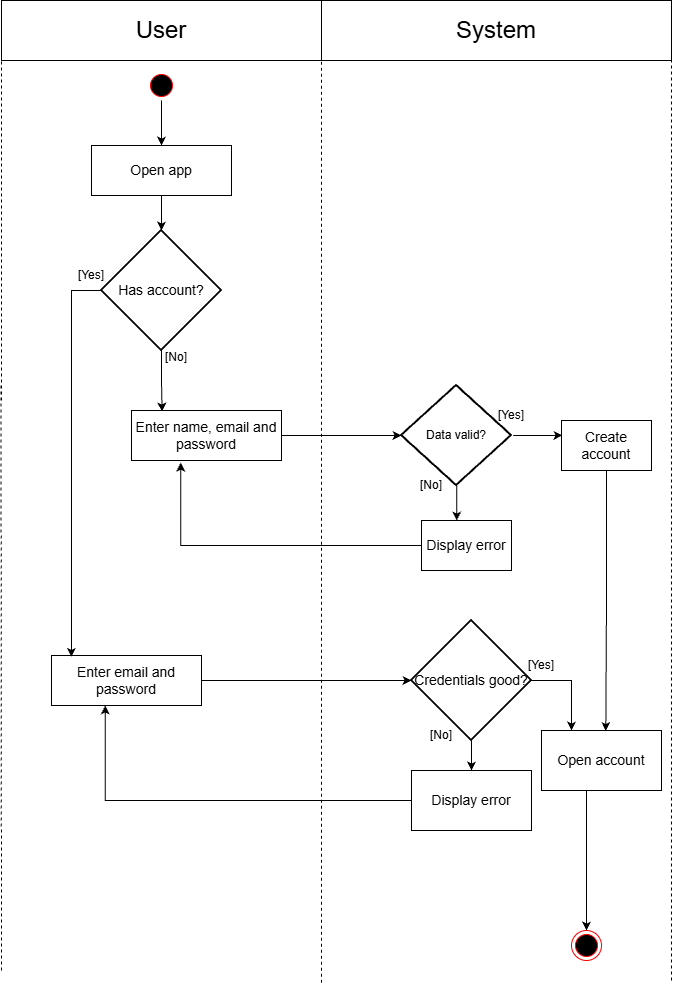

The diagram above was exported from draw.io. Its source (the exported page's mxGraphModel, read from the mxfile embedded in the PNG):
<mxGraphModel dx="1624" dy="889" grid="1" gridSize="10" guides="1" tooltips="1" connect="1" arrows="1" fold="1" page="1" pageScale="1" pageWidth="827" pageHeight="1169" math="0" shadow="0">
  <root>
    <mxCell id="0" />
    <mxCell id="1" parent="0" />
    <mxCell id="4ZKfG9JqCCvikaDt4jqo-1" parent="1" style="rounded=0;whiteSpace=wrap;html=1;" value="&lt;font style=&quot;font-size: 24px;&quot;&gt;User&lt;/font&gt;" vertex="1">
      <mxGeometry height="60" width="320" x="80" y="20" as="geometry" />
    </mxCell>
    <mxCell id="4ZKfG9JqCCvikaDt4jqo-2" parent="1" style="rounded=0;whiteSpace=wrap;html=1;" value="&lt;font style=&quot;font-size: 24px;&quot;&gt;System&lt;/font&gt;" vertex="1">
      <mxGeometry height="60" width="350" x="400" y="20" as="geometry" />
    </mxCell>
    <mxCell id="4ZKfG9JqCCvikaDt4jqo-3" edge="1" parent="1" style="endArrow=none;dashed=1;html=1;rounded=0;defaultLabelBackgroundColor=page;labelPadding=0 4;entryX=0;entryY=1;entryDx=0;entryDy=0;" target="4ZKfG9JqCCvikaDt4jqo-2" value="">
      <mxGeometry height="50" relative="1" width="50" as="geometry">
        <mxPoint x="400" y="1002.2641754150391" as="sourcePoint" />
        <mxPoint x="440" y="250" as="targetPoint" />
      </mxGeometry>
    </mxCell>
    <mxCell id="4ZKfG9JqCCvikaDt4jqo-5" edge="1" parent="1" style="endArrow=none;dashed=1;html=1;rounded=0;defaultLabelBackgroundColor=page;labelPadding=0 4;entryX=1;entryY=1;entryDx=0;entryDy=0;" target="4ZKfG9JqCCvikaDt4jqo-2" value="">
      <mxGeometry height="50" relative="1" width="50" as="geometry">
        <mxPoint x="750" y="1000" as="sourcePoint" />
        <mxPoint x="440" y="250" as="targetPoint" />
      </mxGeometry>
    </mxCell>
    <mxCell id="4ZKfG9JqCCvikaDt4jqo-6" edge="1" parent="1" style="endArrow=none;dashed=1;html=1;rounded=0;defaultLabelBackgroundColor=page;labelPadding=0 4;entryX=0;entryY=1;entryDx=0;entryDy=0;" target="4ZKfG9JqCCvikaDt4jqo-1" value="">
      <mxGeometry height="50" relative="1" width="50" as="geometry">
        <mxPoint x="80" y="420" as="sourcePoint" />
        <mxPoint x="70" y="180" as="targetPoint" />
      </mxGeometry>
    </mxCell>
    <mxCell id="4ZKfG9JqCCvikaDt4jqo-8" parent="1" style="ellipse;html=1;shape=endState;fillColor=#000000;strokeColor=#ff0000;" value="" vertex="1">
      <mxGeometry height="30" width="30" x="650" y="950" as="geometry" />
    </mxCell>
    <mxCell id="P9TvP9tNwiQayhzl9V_q-16" edge="1" parent="1" source="4ZKfG9JqCCvikaDt4jqo-10" style="edgeStyle=orthogonalEdgeStyle;rounded=0;orthogonalLoop=1;jettySize=auto;html=1;defaultLabelBackgroundColor=page;labelPadding=0 4;" target="4ZKfG9JqCCvikaDt4jqo-15" value="">
      <mxGeometry relative="1" as="geometry" />
    </mxCell>
    <mxCell id="4ZKfG9JqCCvikaDt4jqo-10" parent="1" style="ellipse;html=1;shape=startState;fillColor=#000000;strokeColor=#ff0000;" value="" vertex="1">
      <mxGeometry height="30" width="30" x="225" y="90" as="geometry" />
    </mxCell>
    <mxCell id="4ZKfG9JqCCvikaDt4jqo-16" edge="1" parent="1" source="4ZKfG9JqCCvikaDt4jqo-15" style="edgeStyle=orthogonalEdgeStyle;rounded=0;orthogonalLoop=1;jettySize=auto;html=1;exitX=0.5;exitY=1;exitDx=0;exitDy=0;defaultLabelBackgroundColor=page;labelPadding=0 4;" target="4ZKfG9JqCCvikaDt4jqo-17">
      <mxGeometry relative="1" as="geometry">
        <mxPoint x="240" y="320" as="targetPoint" />
      </mxGeometry>
    </mxCell>
    <mxCell id="4ZKfG9JqCCvikaDt4jqo-15" parent="1" style="rounded=0;whiteSpace=wrap;html=1;" value="&lt;font style=&quot;font-size: 14px;&quot;&gt;Open app&lt;/font&gt;" vertex="1">
      <mxGeometry height="50" width="140" x="170" y="165" as="geometry" />
    </mxCell>
    <mxCell id="4ZKfG9JqCCvikaDt4jqo-17" parent="1" style="strokeWidth=2;html=1;shape=mxgraph.flowchart.decision;whiteSpace=wrap;" value="&lt;font style=&quot;font-size: 14px;&quot;&gt;Has account?&lt;/font&gt;" vertex="1">
      <mxGeometry height="120" width="120" x="180" y="250" as="geometry" />
    </mxCell>
    <mxCell id="4ZKfG9JqCCvikaDt4jqo-19" parent="1" style="rounded=0;whiteSpace=wrap;html=1;" value="&lt;font style=&quot;font-size: 14px;&quot;&gt;Enter email and password&lt;/font&gt;" vertex="1">
      <mxGeometry height="50" width="150" x="130" y="675" as="geometry" />
    </mxCell>
    <mxCell id="4ZKfG9JqCCvikaDt4jqo-25" edge="1" parent="1" source="4ZKfG9JqCCvikaDt4jqo-26" style="edgeStyle=orthogonalEdgeStyle;rounded=0;orthogonalLoop=1;jettySize=auto;html=1;defaultLabelBackgroundColor=page;labelPadding=0 4;entryX=0.5;entryY=0;entryDx=0;entryDy=0;" target="4ZKfG9JqCCvikaDt4jqo-27">
      <mxGeometry relative="1" x="-0.4667" as="geometry">
        <Array as="points" />
        <mxPoint x="565" y="550" as="sourcePoint" />
        <mxPoint x="550" y="640" as="targetPoint" />
      </mxGeometry>
    </mxCell>
    <mxCell id="4ZKfG9JqCCvikaDt4jqo-27" parent="1" style="rounded=0;whiteSpace=wrap;html=1;" value="&lt;font style=&quot;font-size: 14px;&quot;&gt;Display error&lt;/font&gt;" vertex="1">
      <mxGeometry height="60" width="120" x="490" y="790" as="geometry" />
    </mxCell>
    <mxCell id="4ZKfG9JqCCvikaDt4jqo-28" edge="1" parent="1" source="4ZKfG9JqCCvikaDt4jqo-27" style="edgeStyle=orthogonalEdgeStyle;rounded=0;orthogonalLoop=1;jettySize=auto;html=1;defaultLabelBackgroundColor=page;labelPadding=0 4;">
      <mxGeometry relative="1" x="-0.0006" as="geometry">
        <mxPoint x="550" y="845.0000000000001" as="sourcePoint" />
        <mxPoint x="183.7" y="725" as="targetPoint" />
      </mxGeometry>
    </mxCell>
    <mxCell id="4ZKfG9JqCCvikaDt4jqo-31" edge="1" parent="1" source="4ZKfG9JqCCvikaDt4jqo-26" style="edgeStyle=orthogonalEdgeStyle;rounded=0;orthogonalLoop=1;jettySize=auto;html=1;exitX=1;exitY=0.5;exitDx=0;exitDy=0;exitPerimeter=0;defaultLabelBackgroundColor=page;labelPadding=0 4;entryX=0.25;entryY=0;entryDx=0;entryDy=0;" target="4ZKfG9JqCCvikaDt4jqo-32">
      <mxGeometry relative="1" x="-0.5556" as="geometry">
        <mxPoint x="650" y="730" as="targetPoint" />
      </mxGeometry>
    </mxCell>
    <mxCell id="4ZKfG9JqCCvikaDt4jqo-26" parent="1" style="strokeWidth=2;html=1;shape=mxgraph.flowchart.decision;whiteSpace=wrap;" value="&lt;span style=&quot;font-size: 14px;&quot;&gt;Credentials good?&lt;/span&gt;" vertex="1">
      <mxGeometry height="120" width="120" x="490" y="640" as="geometry" />
    </mxCell>
    <mxCell id="4ZKfG9JqCCvikaDt4jqo-35" edge="1" parent="1" source="4ZKfG9JqCCvikaDt4jqo-32" style="edgeStyle=orthogonalEdgeStyle;rounded=0;orthogonalLoop=1;jettySize=auto;html=1;exitX=0.5;exitY=1;exitDx=0;exitDy=0;entryX=0.5;entryY=0;entryDx=0;entryDy=0;defaultLabelBackgroundColor=page;labelPadding=0 4;" target="4ZKfG9JqCCvikaDt4jqo-8">
      <mxGeometry relative="1" as="geometry">
        <Array as="points">
          <mxPoint x="665" y="810" />
        </Array>
      </mxGeometry>
    </mxCell>
    <mxCell id="4ZKfG9JqCCvikaDt4jqo-32" parent="1" style="rounded=0;whiteSpace=wrap;html=1;" value="&lt;font style=&quot;font-size: 14px;&quot;&gt;Open account&lt;/font&gt;" vertex="1">
      <mxGeometry height="60" width="120" x="620" y="750" as="geometry" />
    </mxCell>
    <mxCell id="4ZKfG9JqCCvikaDt4jqo-36" edge="1" parent="1" source="4ZKfG9JqCCvikaDt4jqo-19" style="edgeStyle=orthogonalEdgeStyle;rounded=0;orthogonalLoop=1;jettySize=auto;html=1;exitX=1;exitY=0.5;exitDx=0;exitDy=0;entryX=0;entryY=0.5;entryDx=0;entryDy=0;entryPerimeter=0;defaultLabelBackgroundColor=page;labelPadding=0 4;" target="4ZKfG9JqCCvikaDt4jqo-26">
      <mxGeometry relative="1" as="geometry" />
    </mxCell>
    <mxCell id="4ZKfG9JqCCvikaDt4jqo-37" edge="1" parent="1" source="4ZKfG9JqCCvikaDt4jqo-17" style="edgeStyle=orthogonalEdgeStyle;rounded=0;orthogonalLoop=1;jettySize=auto;html=1;exitX=0;exitY=0.5;exitDx=0;exitDy=0;exitPerimeter=0;entryX=0.133;entryY=0.028;entryDx=0;entryDy=0;entryPerimeter=0;defaultLabelBackgroundColor=page;labelPadding=0 4;" target="4ZKfG9JqCCvikaDt4jqo-19">
      <mxGeometry relative="1" x="0.0595" as="geometry">
        <Array as="points">
          <mxPoint x="150" y="310" />
        </Array>
      </mxGeometry>
    </mxCell>
    <mxCell id="P9TvP9tNwiQayhzl9V_q-2" edge="1" parent="1" source="Ygp0V9CE8x99pl3KkH1X-2" style="edgeStyle=orthogonalEdgeStyle;rounded=0;orthogonalLoop=1;jettySize=auto;html=1;entryX=0.394;entryY=-0.084;entryDx=0;entryDy=0;defaultLabelBackgroundColor=page;labelPadding=0 4;entryPerimeter=0;exitX=0.92;exitY=0.333;exitDx=0;exitDy=0;exitPerimeter=0;">
      <mxGeometry relative="1" x="0.3802" as="geometry">
        <Array as="points" />
        <mxPoint x="534.75" y="509.2" as="sourcePoint" />
        <mxPoint x="535.21" y="540.0000000000001" as="targetPoint" />
      </mxGeometry>
    </mxCell>
    <mxCell id="4ZKfG9JqCCvikaDt4jqo-39" parent="1" style="strokeWidth=2;html=1;shape=mxgraph.flowchart.decision;whiteSpace=wrap;" value="Data valid?" vertex="1">
      <mxGeometry height="100" width="110" x="480" y="405" as="geometry" />
    </mxCell>
    <mxCell id="P9TvP9tNwiQayhzl9V_q-1" parent="1" style="rounded=0;whiteSpace=wrap;html=1;" value="&lt;font style=&quot;font-size: 14px;&quot;&gt;Display error&lt;/font&gt;" vertex="1">
      <mxGeometry height="50" width="90" x="500" y="540" as="geometry" />
    </mxCell>
    <mxCell id="P9TvP9tNwiQayhzl9V_q-14" edge="1" parent="1" source="P9TvP9tNwiQayhzl9V_q-5" style="edgeStyle=orthogonalEdgeStyle;rounded=0;orthogonalLoop=1;jettySize=auto;html=1;exitX=1;exitY=0.5;exitDx=0;exitDy=0;defaultLabelBackgroundColor=page;labelPadding=0 4;" target="4ZKfG9JqCCvikaDt4jqo-39">
      <mxGeometry relative="1" as="geometry" />
    </mxCell>
    <mxCell id="P9TvP9tNwiQayhzl9V_q-5" parent="1" style="rounded=0;whiteSpace=wrap;html=1;" value="&lt;font style=&quot;font-size: 14px;&quot;&gt;Enter name, email and password&lt;/font&gt;" vertex="1">
      <mxGeometry height="50" width="150" x="210" y="430" as="geometry" />
    </mxCell>
    <mxCell id="P9TvP9tNwiQayhzl9V_q-11" edge="1" parent="1" source="P9TvP9tNwiQayhzl9V_q-10" style="edgeStyle=orthogonalEdgeStyle;rounded=0;orthogonalLoop=1;jettySize=auto;html=1;exitX=0.5;exitY=1;exitDx=0;exitDy=0;defaultLabelBackgroundColor=page;labelPadding=0 4;entryX=0.536;entryY=0.01;entryDx=0;entryDy=0;entryPerimeter=0;" target="4ZKfG9JqCCvikaDt4jqo-32">
      <mxGeometry relative="1" x="-0.0024" as="geometry">
        <Array as="points" />
        <mxPoint x="665.2452830188679" y="750" as="targetPoint" />
      </mxGeometry>
    </mxCell>
    <mxCell id="P9TvP9tNwiQayhzl9V_q-10" parent="1" style="rounded=0;whiteSpace=wrap;html=1;" value="&lt;font style=&quot;font-size: 14px;&quot;&gt;Create account&lt;/font&gt;" vertex="1">
      <mxGeometry height="50" width="90" x="640" y="440" as="geometry" />
    </mxCell>
    <mxCell id="P9TvP9tNwiQayhzl9V_q-20" edge="1" parent="1" source="4ZKfG9JqCCvikaDt4jqo-17" style="edgeStyle=orthogonalEdgeStyle;rounded=0;orthogonalLoop=1;jettySize=auto;html=1;exitX=0.5;exitY=1;exitDx=0;exitDy=0;exitPerimeter=0;entryX=0.204;entryY=0.022;entryDx=0;entryDy=0;entryPerimeter=0;defaultLabelBackgroundColor=page;labelPadding=0 4;" target="P9TvP9tNwiQayhzl9V_q-5">
      <mxGeometry relative="1" as="geometry" />
    </mxCell>
    <mxCell id="P9TvP9tNwiQayhzl9V_q-22" edge="1" parent="1" source="4ZKfG9JqCCvikaDt4jqo-39" style="edgeStyle=orthogonalEdgeStyle;rounded=0;orthogonalLoop=1;jettySize=auto;html=1;exitX=1.016;exitY=0.5;exitDx=0;exitDy=0;exitPerimeter=0;defaultLabelBackgroundColor=page;labelPadding=0 4;entryX=0.012;entryY=0.297;entryDx=0;entryDy=0;entryPerimeter=0;" target="P9TvP9tNwiQayhzl9V_q-10">
      <mxGeometry relative="1" x="-0.418" as="geometry">
        <Array as="points">
          <mxPoint x="617" y="455" />
        </Array>
        <mxPoint x="592.97" y="454.55" as="sourcePoint" />
        <mxPoint x="620" y="455.45" as="targetPoint" />
      </mxGeometry>
    </mxCell>
    <mxCell id="gVz2tYMWh9z0dtjmx-kZ-1" edge="1" parent="1" style="endArrow=none;dashed=1;html=1;rounded=0;defaultLabelBackgroundColor=page;labelPadding=0 4;entryX=0;entryY=1;entryDx=0;entryDy=0;" value="">
      <mxGeometry height="50" relative="1" width="50" as="geometry">
        <mxPoint x="80" y="990" as="sourcePoint" />
        <mxPoint x="79.5" y="405" as="targetPoint" />
      </mxGeometry>
    </mxCell>
    <mxCell id="gVz2tYMWh9z0dtjmx-kZ-3" edge="1" parent="1" source="P9TvP9tNwiQayhzl9V_q-1" style="edgeStyle=orthogonalEdgeStyle;rounded=0;orthogonalLoop=1;jettySize=auto;html=1;exitX=0;exitY=0.5;exitDx=0;exitDy=0;defaultLabelBackgroundColor=page;labelPadding=0 4;entryX=0.328;entryY=1.041;entryDx=0;entryDy=0;entryPerimeter=0;" target="P9TvP9tNwiQayhzl9V_q-5" value="">
      <mxGeometry relative="1" x="0.3335" as="geometry">
        <mxPoint x="500" y="565" as="sourcePoint" />
        <mxPoint x="290" y="520" as="targetPoint" />
      </mxGeometry>
    </mxCell>
    <mxCell id="gVz2tYMWh9z0dtjmx-kZ-2" parent="1" style="text;html=1;whiteSpace=wrap;strokeColor=none;fillColor=none;align=center;verticalAlign=middle;rounded=0;fontSize=16;" value="&lt;font style=&quot;font-size: 12px;&quot;&gt;[N&lt;span style=&quot;background-color: transparent; color: light-dark(#000000, var(--ge-light-color, #ffffff));&quot;&gt;o]&lt;/span&gt;&lt;/font&gt;" vertex="1">
      <mxGeometry height="30" width="60" x="225" y="360" as="geometry" />
    </mxCell>
    <mxCell id="Ygp0V9CE8x99pl3KkH1X-1" parent="1" style="text;html=1;whiteSpace=wrap;strokeColor=none;fillColor=none;align=center;verticalAlign=middle;rounded=0;" value="[Yes]" vertex="1">
      <mxGeometry height="30" width="60" x="140" y="280" as="geometry" />
    </mxCell>
    <mxCell id="Ygp0V9CE8x99pl3KkH1X-2" parent="1" style="text;html=1;whiteSpace=wrap;strokeColor=none;fillColor=none;align=center;verticalAlign=middle;rounded=0;" value="[No]" vertex="1">
      <mxGeometry height="30" width="60" x="480" y="490" as="geometry" />
    </mxCell>
    <mxCell id="Ygp0V9CE8x99pl3KkH1X-3" parent="1" style="text;html=1;whiteSpace=wrap;strokeColor=none;fillColor=none;align=center;verticalAlign=middle;rounded=0;" value="[Yes]" vertex="1">
      <mxGeometry height="30" width="60" x="560" y="420" as="geometry" />
    </mxCell>
    <mxCell id="Ygp0V9CE8x99pl3KkH1X-4" parent="1" style="text;html=1;whiteSpace=wrap;strokeColor=none;fillColor=none;align=center;verticalAlign=middle;rounded=0;" value="[No]" vertex="1">
      <mxGeometry height="30" width="60" x="490" y="740" as="geometry" />
    </mxCell>
    <mxCell id="Ygp0V9CE8x99pl3KkH1X-5" parent="1" style="text;html=1;whiteSpace=wrap;strokeColor=none;fillColor=none;align=center;verticalAlign=middle;rounded=0;" value="[Yes]" vertex="1">
      <mxGeometry height="30" width="60" x="590" y="670" as="geometry" />
    </mxCell>
  </root>
</mxGraphModel>